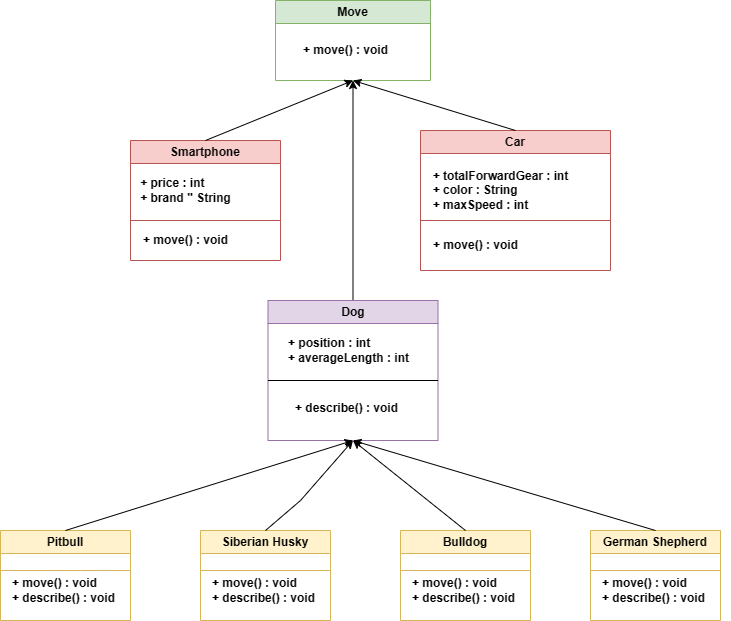

The diagram above was exported from draw.io. Its source (the exported page's mxGraphModel, read from the mxfile embedded in the PNG):
<mxGraphModel dx="1451" dy="674" grid="1" gridSize="10" guides="1" tooltips="1" connect="1" arrows="1" fold="1" page="1" pageScale="1" pageWidth="1169" pageHeight="827" math="0" shadow="0">
  <root>
    <mxCell id="0" />
    <mxCell id="1" parent="0" />
    <mxCell id="HXRaXA28NIN3qdeYhtKC-1" value="Move" style="swimlane;whiteSpace=wrap;html=1;fillColor=#d5e8d4;strokeColor=#82b366;" vertex="1" parent="1">
      <mxGeometry x="425" y="40" width="155" height="80" as="geometry" />
    </mxCell>
    <mxCell id="HXRaXA28NIN3qdeYhtKC-2" value="&lt;b&gt;+ move() : void&lt;/b&gt;" style="text;html=1;align=center;verticalAlign=middle;resizable=0;points=[];autosize=1;strokeColor=none;fillColor=none;" vertex="1" parent="HXRaXA28NIN3qdeYhtKC-1">
      <mxGeometry x="15" y="35" width="110" height="30" as="geometry" />
    </mxCell>
    <mxCell id="HXRaXA28NIN3qdeYhtKC-3" value="Smartphone" style="swimlane;whiteSpace=wrap;html=1;fillColor=#f8cecc;strokeColor=#b85450;" vertex="1" parent="1">
      <mxGeometry x="280" y="180" width="150" height="120" as="geometry" />
    </mxCell>
    <mxCell id="HXRaXA28NIN3qdeYhtKC-4" value="&lt;div style=&quot;text-align: left;&quot;&gt;&lt;b style=&quot;background-color: initial;&quot;&gt;+ price : int&lt;/b&gt;&lt;/div&gt;&lt;b&gt;&lt;div style=&quot;text-align: left;&quot;&gt;&lt;b style=&quot;background-color: initial;&quot;&gt;+ brand &quot; String&lt;/b&gt;&lt;/div&gt;&lt;/b&gt;" style="text;html=1;align=center;verticalAlign=middle;resizable=0;points=[];autosize=1;strokeColor=none;fillColor=none;" vertex="1" parent="HXRaXA28NIN3qdeYhtKC-3">
      <mxGeometry y="30" width="110" height="40" as="geometry" />
    </mxCell>
    <mxCell id="HXRaXA28NIN3qdeYhtKC-5" value="&lt;b&gt;+ move() : void&lt;/b&gt;" style="text;html=1;align=center;verticalAlign=middle;resizable=0;points=[];autosize=1;strokeColor=none;fillColor=none;" vertex="1" parent="HXRaXA28NIN3qdeYhtKC-3">
      <mxGeometry y="85" width="110" height="30" as="geometry" />
    </mxCell>
    <mxCell id="HXRaXA28NIN3qdeYhtKC-6" value="" style="endArrow=none;html=1;rounded=0;fillColor=#f8cecc;strokeColor=#b85450;" edge="1" parent="HXRaXA28NIN3qdeYhtKC-3">
      <mxGeometry width="50" height="50" relative="1" as="geometry">
        <mxPoint y="80" as="sourcePoint" />
        <mxPoint x="150" y="80" as="targetPoint" />
      </mxGeometry>
    </mxCell>
    <mxCell id="HXRaXA28NIN3qdeYhtKC-7" value="Car" style="swimlane;whiteSpace=wrap;html=1;fillColor=#f8cecc;strokeColor=#b85450;" vertex="1" parent="1">
      <mxGeometry x="570" y="170" width="190" height="140" as="geometry" />
    </mxCell>
    <mxCell id="HXRaXA28NIN3qdeYhtKC-8" value="&lt;div style=&quot;text-align: left;&quot;&gt;&lt;b&gt;+ totalForwardGear : int&lt;/b&gt;&lt;/div&gt;&lt;div style=&quot;text-align: left;&quot;&gt;&lt;b&gt;+ color : String&lt;/b&gt;&lt;/div&gt;&lt;div style=&quot;text-align: left;&quot;&gt;&lt;b&gt;+ maxSpeed : int&lt;/b&gt;&lt;/div&gt;" style="text;html=1;align=center;verticalAlign=middle;resizable=0;points=[];autosize=1;strokeColor=none;fillColor=none;" vertex="1" parent="HXRaXA28NIN3qdeYhtKC-7">
      <mxGeometry y="30" width="160" height="60" as="geometry" />
    </mxCell>
    <mxCell id="HXRaXA28NIN3qdeYhtKC-9" value="&lt;b&gt;+ move() : void&lt;/b&gt;" style="text;html=1;align=center;verticalAlign=middle;resizable=0;points=[];autosize=1;strokeColor=none;fillColor=none;" vertex="1" parent="HXRaXA28NIN3qdeYhtKC-7">
      <mxGeometry y="100" width="110" height="30" as="geometry" />
    </mxCell>
    <mxCell id="HXRaXA28NIN3qdeYhtKC-10" value="" style="endArrow=none;html=1;rounded=0;fillColor=#f8cecc;strokeColor=#b85450;" edge="1" parent="HXRaXA28NIN3qdeYhtKC-7">
      <mxGeometry width="50" height="50" relative="1" as="geometry">
        <mxPoint y="90" as="sourcePoint" />
        <mxPoint x="190" y="90" as="targetPoint" />
      </mxGeometry>
    </mxCell>
    <mxCell id="HXRaXA28NIN3qdeYhtKC-11" value="" style="endArrow=classic;html=1;rounded=0;entryX=0.5;entryY=1;entryDx=0;entryDy=0;exitX=0.5;exitY=0;exitDx=0;exitDy=0;" edge="1" parent="1" source="HXRaXA28NIN3qdeYhtKC-3" target="HXRaXA28NIN3qdeYhtKC-1">
      <mxGeometry width="50" height="50" relative="1" as="geometry">
        <mxPoint x="360" y="180" as="sourcePoint" />
        <mxPoint x="410" y="130" as="targetPoint" />
      </mxGeometry>
    </mxCell>
    <mxCell id="HXRaXA28NIN3qdeYhtKC-12" value="" style="endArrow=classic;html=1;rounded=0;entryX=0.5;entryY=1;entryDx=0;entryDy=0;exitX=0.5;exitY=0;exitDx=0;exitDy=0;" edge="1" parent="1" source="HXRaXA28NIN3qdeYhtKC-7" target="HXRaXA28NIN3qdeYhtKC-1">
      <mxGeometry width="50" height="50" relative="1" as="geometry">
        <mxPoint x="660" y="170" as="sourcePoint" />
        <mxPoint x="710" y="120" as="targetPoint" />
      </mxGeometry>
    </mxCell>
    <mxCell id="HXRaXA28NIN3qdeYhtKC-45" style="edgeStyle=orthogonalEdgeStyle;rounded=0;orthogonalLoop=1;jettySize=auto;html=1;exitX=0.5;exitY=0;exitDx=0;exitDy=0;entryX=0.5;entryY=1;entryDx=0;entryDy=0;" edge="1" parent="1" source="HXRaXA28NIN3qdeYhtKC-25" target="HXRaXA28NIN3qdeYhtKC-1">
      <mxGeometry relative="1" as="geometry" />
    </mxCell>
    <mxCell id="HXRaXA28NIN3qdeYhtKC-25" value="Dog" style="swimlane;whiteSpace=wrap;html=1;fillColor=#e1d5e7;strokeColor=#9673a6;" vertex="1" parent="1">
      <mxGeometry x="417.5" y="340" width="170" height="140" as="geometry" />
    </mxCell>
    <mxCell id="HXRaXA28NIN3qdeYhtKC-26" value="" style="endArrow=none;html=1;rounded=0;" edge="1" parent="HXRaXA28NIN3qdeYhtKC-25">
      <mxGeometry width="50" height="50" relative="1" as="geometry">
        <mxPoint y="80" as="sourcePoint" />
        <mxPoint x="170" y="80" as="targetPoint" />
      </mxGeometry>
    </mxCell>
    <mxCell id="HXRaXA28NIN3qdeYhtKC-27" value="&lt;div style=&quot;text-align: left;&quot;&gt;&lt;b style=&quot;background-color: initial;&quot;&gt;+ position : int&lt;/b&gt;&lt;/div&gt;&lt;b&gt;&lt;div style=&quot;text-align: left;&quot;&gt;&lt;b style=&quot;background-color: initial;&quot;&gt;+ averageLength : int&lt;/b&gt;&lt;/div&gt;&lt;/b&gt;" style="text;html=1;align=center;verticalAlign=middle;resizable=0;points=[];autosize=1;strokeColor=none;fillColor=none;" vertex="1" parent="HXRaXA28NIN3qdeYhtKC-25">
      <mxGeometry x="10" y="30" width="140" height="40" as="geometry" />
    </mxCell>
    <mxCell id="HXRaXA28NIN3qdeYhtKC-28" value="&lt;b&gt;&lt;br&gt;+ describe() : void&lt;br&gt;&lt;/b&gt;" style="text;html=1;align=left;verticalAlign=middle;resizable=0;points=[];autosize=1;strokeColor=none;fillColor=none;" vertex="1" parent="HXRaXA28NIN3qdeYhtKC-25">
      <mxGeometry x="25" y="80" width="130" height="40" as="geometry" />
    </mxCell>
    <mxCell id="HXRaXA28NIN3qdeYhtKC-29" value="Pitbull" style="swimlane;whiteSpace=wrap;html=1;fillColor=#fff2cc;strokeColor=#d6b656;" vertex="1" parent="1">
      <mxGeometry x="150" y="570" width="130" height="90" as="geometry" />
    </mxCell>
    <mxCell id="HXRaXA28NIN3qdeYhtKC-30" value="&lt;b style=&quot;&quot;&gt;+ move() : void&lt;br&gt;+ describe() : void&lt;/b&gt;" style="text;html=1;align=left;verticalAlign=middle;resizable=0;points=[];autosize=1;strokeColor=none;fillColor=none;" vertex="1" parent="HXRaXA28NIN3qdeYhtKC-29">
      <mxGeometry x="10" y="40" width="130" height="40" as="geometry" />
    </mxCell>
    <mxCell id="HXRaXA28NIN3qdeYhtKC-31" value="" style="endArrow=none;html=1;rounded=0;entryX=0.923;entryY=0;entryDx=0;entryDy=0;entryPerimeter=0;fillColor=#fff2cc;strokeColor=#d6b656;" edge="1" parent="HXRaXA28NIN3qdeYhtKC-29" target="HXRaXA28NIN3qdeYhtKC-30">
      <mxGeometry width="50" height="50" relative="1" as="geometry">
        <mxPoint y="40" as="sourcePoint" />
        <mxPoint x="100" y="20" as="targetPoint" />
        <Array as="points">
          <mxPoint x="50" y="40" />
          <mxPoint x="80" y="40" />
          <mxPoint x="100" y="40" />
          <mxPoint x="110" y="40" />
        </Array>
      </mxGeometry>
    </mxCell>
    <mxCell id="HXRaXA28NIN3qdeYhtKC-32" value="German Shepherd" style="swimlane;whiteSpace=wrap;html=1;fillColor=#fff2cc;strokeColor=#d6b656;" vertex="1" parent="1">
      <mxGeometry x="740" y="570" width="130" height="90" as="geometry" />
    </mxCell>
    <mxCell id="HXRaXA28NIN3qdeYhtKC-33" value="&lt;b style=&quot;&quot;&gt;+ move() : void&lt;br&gt;+ describe() : void&lt;/b&gt;" style="text;html=1;align=left;verticalAlign=middle;resizable=0;points=[];autosize=1;strokeColor=none;fillColor=none;" vertex="1" parent="HXRaXA28NIN3qdeYhtKC-32">
      <mxGeometry x="10" y="40" width="130" height="40" as="geometry" />
    </mxCell>
    <mxCell id="HXRaXA28NIN3qdeYhtKC-34" value="" style="endArrow=none;html=1;rounded=0;entryX=0.923;entryY=0;entryDx=0;entryDy=0;entryPerimeter=0;fillColor=#fff2cc;strokeColor=#d6b656;" edge="1" parent="HXRaXA28NIN3qdeYhtKC-32" target="HXRaXA28NIN3qdeYhtKC-33">
      <mxGeometry width="50" height="50" relative="1" as="geometry">
        <mxPoint y="40" as="sourcePoint" />
        <mxPoint x="100" y="20" as="targetPoint" />
      </mxGeometry>
    </mxCell>
    <mxCell id="HXRaXA28NIN3qdeYhtKC-35" value="Bulldog" style="swimlane;whiteSpace=wrap;html=1;fillColor=#fff2cc;strokeColor=#d6b656;" vertex="1" parent="1">
      <mxGeometry x="550" y="570" width="130" height="90" as="geometry" />
    </mxCell>
    <mxCell id="HXRaXA28NIN3qdeYhtKC-36" value="&lt;b style=&quot;&quot;&gt;+ move() : void&lt;br&gt;+ describe() : void&lt;/b&gt;" style="text;html=1;align=left;verticalAlign=middle;resizable=0;points=[];autosize=1;strokeColor=none;fillColor=none;" vertex="1" parent="HXRaXA28NIN3qdeYhtKC-35">
      <mxGeometry x="10" y="40" width="130" height="40" as="geometry" />
    </mxCell>
    <mxCell id="HXRaXA28NIN3qdeYhtKC-37" value="" style="endArrow=none;html=1;rounded=0;entryX=0.923;entryY=0;entryDx=0;entryDy=0;entryPerimeter=0;fillColor=#fff2cc;strokeColor=#d6b656;" edge="1" parent="HXRaXA28NIN3qdeYhtKC-35" target="HXRaXA28NIN3qdeYhtKC-36">
      <mxGeometry width="50" height="50" relative="1" as="geometry">
        <mxPoint y="40" as="sourcePoint" />
        <mxPoint x="100" y="20" as="targetPoint" />
      </mxGeometry>
    </mxCell>
    <mxCell id="HXRaXA28NIN3qdeYhtKC-38" value="Siberian Husky" style="swimlane;whiteSpace=wrap;html=1;fillColor=#fff2cc;strokeColor=#d6b656;" vertex="1" parent="1">
      <mxGeometry x="350" y="570" width="130" height="90" as="geometry" />
    </mxCell>
    <mxCell id="HXRaXA28NIN3qdeYhtKC-39" value="&lt;b style=&quot;&quot;&gt;+ move() : void&lt;br&gt;+ describe() : void&lt;/b&gt;" style="text;html=1;align=left;verticalAlign=middle;resizable=0;points=[];autosize=1;strokeColor=none;fillColor=none;" vertex="1" parent="HXRaXA28NIN3qdeYhtKC-38">
      <mxGeometry x="10" y="40" width="130" height="40" as="geometry" />
    </mxCell>
    <mxCell id="HXRaXA28NIN3qdeYhtKC-40" value="" style="endArrow=none;html=1;rounded=0;entryX=0.923;entryY=0;entryDx=0;entryDy=0;entryPerimeter=0;fillColor=#fff2cc;strokeColor=#d6b656;" edge="1" parent="HXRaXA28NIN3qdeYhtKC-38" target="HXRaXA28NIN3qdeYhtKC-39">
      <mxGeometry width="50" height="50" relative="1" as="geometry">
        <mxPoint y="40" as="sourcePoint" />
        <mxPoint x="100" y="20" as="targetPoint" />
      </mxGeometry>
    </mxCell>
    <mxCell id="HXRaXA28NIN3qdeYhtKC-41" value="" style="endArrow=classic;html=1;rounded=0;entryX=0.5;entryY=1;entryDx=0;entryDy=0;exitX=0.5;exitY=0;exitDx=0;exitDy=0;" edge="1" parent="1" source="HXRaXA28NIN3qdeYhtKC-29" target="HXRaXA28NIN3qdeYhtKC-25">
      <mxGeometry width="50" height="50" relative="1" as="geometry">
        <mxPoint x="220" y="570" as="sourcePoint" />
        <mxPoint x="270" y="520" as="targetPoint" />
      </mxGeometry>
    </mxCell>
    <mxCell id="HXRaXA28NIN3qdeYhtKC-42" value="" style="endArrow=classic;html=1;rounded=0;entryX=0.5;entryY=1;entryDx=0;entryDy=0;exitX=0.5;exitY=0;exitDx=0;exitDy=0;" edge="1" parent="1" source="HXRaXA28NIN3qdeYhtKC-38" target="HXRaXA28NIN3qdeYhtKC-25">
      <mxGeometry width="50" height="50" relative="1" as="geometry">
        <mxPoint x="420" y="570" as="sourcePoint" />
        <mxPoint x="470" y="520" as="targetPoint" />
        <Array as="points">
          <mxPoint x="450" y="540" />
        </Array>
      </mxGeometry>
    </mxCell>
    <mxCell id="HXRaXA28NIN3qdeYhtKC-43" value="" style="endArrow=classic;html=1;rounded=0;entryX=0.5;entryY=1;entryDx=0;entryDy=0;exitX=0.5;exitY=0;exitDx=0;exitDy=0;" edge="1" parent="1" source="HXRaXA28NIN3qdeYhtKC-35" target="HXRaXA28NIN3qdeYhtKC-25">
      <mxGeometry width="50" height="50" relative="1" as="geometry">
        <mxPoint x="610" y="570" as="sourcePoint" />
        <mxPoint x="705" y="480" as="targetPoint" />
        <Array as="points" />
      </mxGeometry>
    </mxCell>
    <mxCell id="HXRaXA28NIN3qdeYhtKC-44" value="" style="endArrow=classic;html=1;rounded=0;entryX=0.5;entryY=1;entryDx=0;entryDy=0;exitX=0.5;exitY=0;exitDx=0;exitDy=0;" edge="1" parent="1" source="HXRaXA28NIN3qdeYhtKC-32" target="HXRaXA28NIN3qdeYhtKC-25">
      <mxGeometry width="50" height="50" relative="1" as="geometry">
        <mxPoint x="810" y="570" as="sourcePoint" />
        <mxPoint x="1105" y="480" as="targetPoint" />
      </mxGeometry>
    </mxCell>
  </root>
</mxGraphModel>